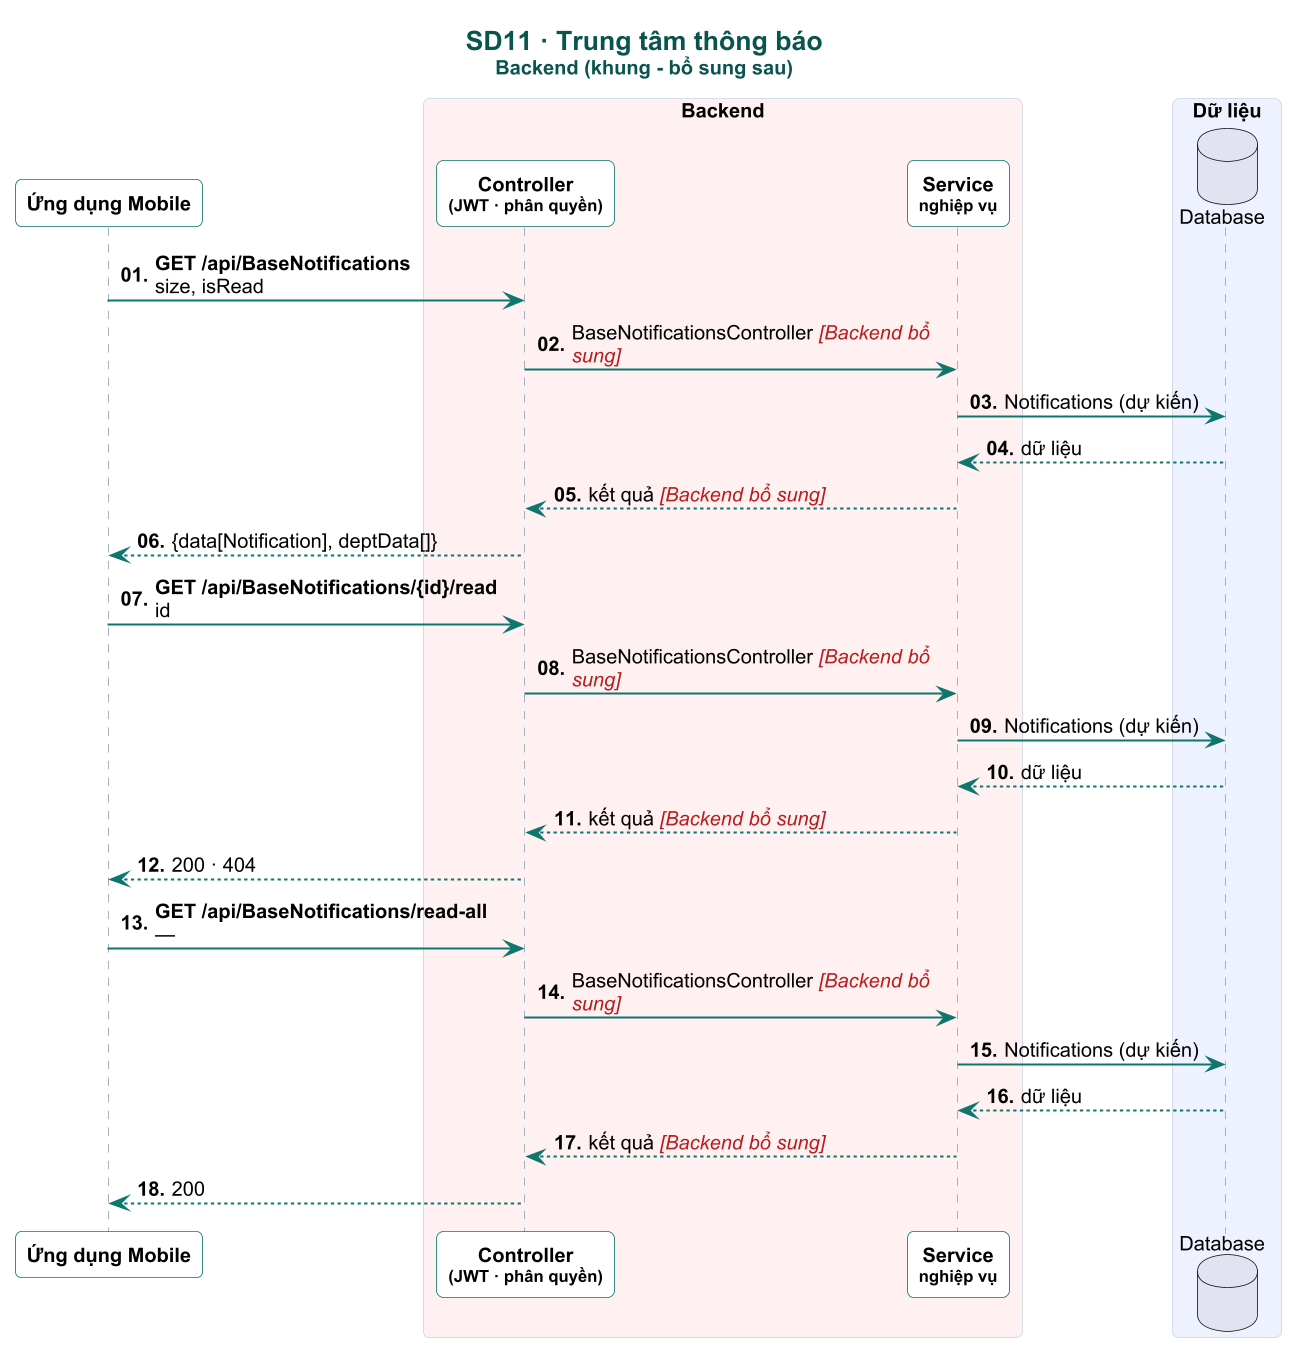

The diagram above was rendered by PlantUML. Its source (embedded in the PNG):
@startuml

skinparam dpi 160
skinparam defaultFontName Arial
skinparam defaultFontSize 12
skinparam shadowing false
skinparam roundCorner 8
skinparam maxMessageSize 230
skinparam sequenceMessageAlign left
skinparam responseMessageBelowArrow true
skinparam ParticipantPadding 4
skinparam BoxPadding 4
skinparam titleFontSize 16
skinparam titleFontStyle bold
skinparam titleFontColor #0A544E
skinparam sequence {
  ArrowColor #0F766E
  ArrowThickness 1.2
  LifeLineBorderColor #94A3B8
  LifeLineBackgroundColor #CCFBF1
  ParticipantBorderColor #0F766E
  ParticipantBackgroundColor #FFFFFF
  ParticipantFontStyle bold
  ActorBorderColor #0F766E
  ActorBackgroundColor #FFF8EC
  BoxBorderColor #CBD5E1
  GroupBorderColor #B45309
  GroupBackgroundColor #FFFBEB
  GroupHeaderFontColor #92400E
  DividerBackgroundColor #F0FDFA
  DividerBorderColor #0F766E
  ReferenceBackgroundColor #F8FAFC
}
skinparam note {
  BackgroundColor #FFF8EC
  BorderColor #F59E0B
  FontSize 11
}

autonumber "<b>00."
title SD11 · Trung tâm thông báo\n<size:12>Backend (khung - bổ sung sau)</size>
participant "Ứng dụng Mobile" as APP
box "Backend" #FFF1F2
participant "Controller\n<size:10>(JWT · phân quyền)</size>" as CTL
participant "Service\n<size:10>nghiệp vụ</size>" as SVC
end box
box "Dữ liệu" #EEF2FF
database "Database" as DB
end box

hide unlinked
APP -> CTL : <b>GET /api/BaseNotifications</b>\nsize, isRead
CTL -> SVC : BaseNotificationsController <color:#B91C1C><i>[Backend bổ sung]</i></color>
SVC -> DB : Notifications (dự kiến)
DB --> SVC : dữ liệu
SVC --> CTL : kết quả <color:#B91C1C><i>[Backend bổ sung]</i></color>
CTL --> APP : {data[Notification], deptData[]}
APP -> CTL : <b>GET /api/BaseNotifications/{id}/read</b>\nid
CTL -> SVC : BaseNotificationsController <color:#B91C1C><i>[Backend bổ sung]</i></color>
SVC -> DB : Notifications (dự kiến)
DB --> SVC : dữ liệu
SVC --> CTL : kết quả <color:#B91C1C><i>[Backend bổ sung]</i></color>
CTL --> APP : 200 · 404
APP -> CTL : <b>GET /api/BaseNotifications/read-all</b>\n—
CTL -> SVC : BaseNotificationsController <color:#B91C1C><i>[Backend bổ sung]</i></color>
SVC -> DB : Notifications (dự kiến)
DB --> SVC : dữ liệu
SVC --> CTL : kết quả <color:#B91C1C><i>[Backend bổ sung]</i></color>
CTL --> APP : 200
@enduml